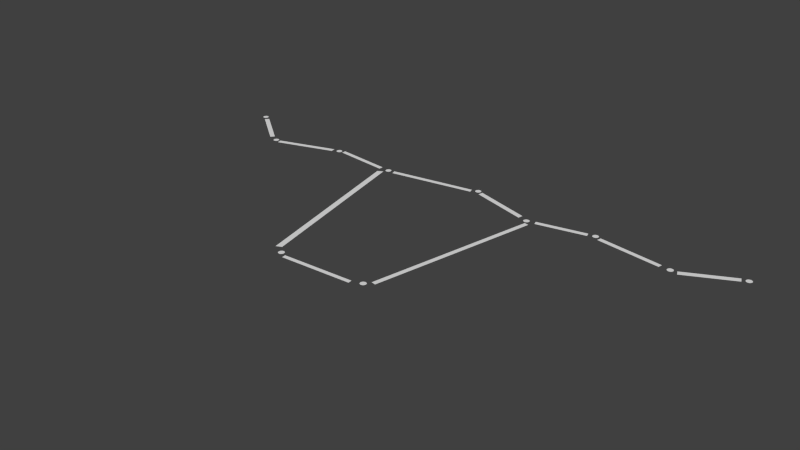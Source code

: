 # Source: ox_skull_constellation.blend  (saved by Blender 2.74.0; exported with 4.5.12 LTS)
import bpy
from mathutils import Matrix  # noqa: F401  (used for matrix-valued properties, if any)

bpy.ops.wm.read_factory_settings(use_empty=True)
scene = bpy.context.scene
scene.name = 'Scene'

# ---- collections
col_collection_5 = bpy.data.collections.new('Collection 5'); scene.collection.children.link(col_collection_5)

# ---- materials (node trees are filled in below, after node groups)
mat_line = bpy.data.materials.new('Line')
mat_line.alpha_threshold = 0.0
mat_line.use_transparent_shadow = False
mat_line.roughness = 0.5
mat_star = bpy.data.materials.new('Star')
mat_star.alpha_threshold = 0.0
mat_star.use_transparent_shadow = False
mat_star.roughness = 0.5

# ---- material node trees

# ---- world
world_world = bpy.data.worlds.new('World'); scene.world = world_world
world_world.color = (0.05088, 0.05088, 0.05088)
world_world.use_sun_shadow = False
world_world.sun_shadow_jitter_overblur = 0.0
world_world.cycles.sampling_method = 'MANUAL'
world_world.cycles.sample_map_resolution = 256

# ---- meshes
me_plane_001 = bpy.data.meshes.new('Plane.001')
me_plane_001.from_pydata([(-3.385, 1.287, 0.01099), (-3.846, 1.642, 0.01099), (-2.573, 1.459, 0.01099), (-3.243, 1.241, 0.01099), (-1.808, 1.429, 0.01099), (-2.436, 1.495, 0.01099), (-0.6816, 1.596, 0.01099), (-1.635, 1.429, 0.01099), (0.09438, 1.419, 0.01099), (-0.5497, 1.606, 0.01099), (0.8197, 1.515, 0.01099), (0.2719, 1.398, 0.01099), (1.692, 1.403, 0.01099), (0.9667, 1.505, 0.01099), (2.377, 1.647, 0.01099), (1.859, 1.388, 0.01099), (0.2009, 1.302, 0.01099), (-0.2049, -0.5949, 0.01099), (-0.3672, -0.6913, 0.01099), (-1.184, -0.7369, 0.01099), (-1.326, -0.6355, 0.01099), (-1.726, 1.348, 0.01099), (-3.42, 1.246, 0.01099), (-3.882, 1.601, 0.01099), (-2.563, 1.403, 0.01099), (-3.233, 1.185, 0.01099), (-1.808, 1.378, 0.01099), (-2.436, 1.444, 0.01099), (-0.6664, 1.545, 0.01099), (-1.62, 1.378, 0.01099), (0.08424, 1.363, 0.01099), (-0.5599, 1.55, 0.01099), (0.8349, 1.464, 0.01099), (0.2871, 1.348, 0.01099), (1.682, 1.353, 0.01099), (0.9566, 1.454, 0.01099), (2.402, 1.591, 0.01099), (1.885, 1.332, 0.01099), (0.2516, 1.292, 0.01099), (-0.1541, -0.6051, 0.01099), (-0.3621, -0.7369, 0.01099), (-1.179, -0.7826, 0.01099), (-1.387, -0.6659, 0.01099), (-1.787, 1.317, 0.01099)], [], [(0, 1, 23, 22), (2, 3, 25, 24), (4, 5, 27, 26), (6, 7, 29, 28), (8, 9, 31, 30), (10, 11, 33, 32), (12, 13, 35, 34), (14, 15, 37, 36), (16, 17, 39, 38), (18, 19, 41, 40), (20, 21, 43, 42)])
me_plane_001.materials.append(mat_line)
me_plane_001.use_remesh_preserve_volume = False
me_plane_001.use_remesh_preserve_attributes = False
me_plane_001.use_mirror_vertex_groups = False
me_plane_001.update()
me_plane = bpy.data.meshes.new('Plane')
me_plane.from_pydata([(-2.509, 1.509, 7.626e-05), (-1.715, 1.456, 7.623e-05), (-1.732, 1.452, 7.623e-05), (-1.744, 1.439, 7.623e-05), (-1.749, 1.422, 7.623e-05), (-1.744, 1.405, 7.623e-05), (-1.732, 1.392, 7.623e-05), (-1.715, 1.388, 7.623e-05), (-1.698, 1.392, 7.623e-05), (-1.685, 1.405, 7.623e-05), (-1.681, 1.422, 7.623e-05), (-1.685, 1.439, 7.623e-05), (-1.698, 1.452, 7.623e-05), (-2.526, 1.504, 7.626e-05), (-2.538, 1.492, 7.626e-05), (-2.543, 1.475, 7.626e-05), (-2.538, 1.458, 7.626e-05), (-2.526, 1.445, 7.626e-05), (-2.509, 1.441, 7.626e-05), (-2.492, 1.445, 7.626e-05), (-2.479, 1.458, 7.626e-05), (-2.475, 1.475, 7.626e-05), (-2.479, 1.492, 7.626e-05), (-2.492, 1.504, 7.626e-05), (-3.317, 1.278, 7.635e-05), (-3.334, 1.273, 7.635e-05), (-3.346, 1.261, 7.635e-05), (-3.351, 1.244, 7.635e-05), (-3.346, 1.227, 7.635e-05), (-3.334, 1.214, 7.635e-05), (-3.317, 1.21, 7.635e-05), (-3.3, 1.214, 7.635e-05), (-3.287, 1.227, 7.635e-05), (-3.283, 1.244, 7.635e-05), (-3.287, 1.261, 7.635e-05), (-3.3, 1.273, 7.635e-05), (-3.948, 1.717, 7.635e-05), (-3.965, 1.713, 7.635e-05), (-3.977, 1.7, 7.635e-05), (-3.982, 1.683, 7.635e-05), (-3.977, 1.666, 7.635e-05), (-3.965, 1.654, 7.635e-05), (-3.948, 1.649, 7.635e-05), (-3.93, 1.654, 7.635e-05), (-3.918, 1.666, 7.635e-05), (-3.913, 1.683, 7.635e-05), (-3.918, 1.7, 7.635e-05), (-3.93, 1.713, 7.635e-05), (-0.6194, 1.661, 7.634e-05), (-0.6364, 1.657, 7.634e-05), (-0.6489, 1.644, 7.634e-05), (-0.6535, 1.627, 7.634e-05), (-0.6489, 1.61, 7.634e-05), (-0.6364, 1.598, 7.634e-05), (-0.6194, 1.593, 7.634e-05), (-0.6024, 1.598, 7.634e-05), (-0.5899, 1.61, 7.634e-05), (-0.5853, 1.627, 7.634e-05), (-0.5899, 1.644, 7.634e-05), (-0.6024, 1.657, 7.634e-05), (0.1757, 1.406, 7.642e-05), (0.1587, 1.402, 7.642e-05), (0.1462, 1.389, 7.642e-05), (0.1416, 1.372, 7.642e-05), (0.1462, 1.355, 7.642e-05), (0.1587, 1.343, 7.642e-05), (0.1757, 1.338, 7.642e-05), (0.1928, 1.343, 7.642e-05), (0.2052, 1.355, 7.642e-05), (0.2098, 1.372, 7.642e-05), (0.2052, 1.389, 7.642e-05), (0.1928, 1.402, 7.642e-05), (0.8951, 1.563, 7.652e-05), (0.8781, 1.558, 7.652e-05), (0.8656, 1.546, 7.652e-05), (0.861, 1.529, 7.652e-05), (0.8656, 1.512, 7.652e-05), (0.8781, 1.499, 7.652e-05), (0.8951, 1.495, 7.652e-05), (0.9121, 1.499, 7.652e-05), (0.9246, 1.512, 7.652e-05), (0.9292, 1.529, 7.652e-05), (0.9246, 1.546, 7.652e-05), (0.9121, 1.558, 7.652e-05), (1.787, 1.421, 7.652e-05), (1.77, 1.417, 7.652e-05), (1.758, 1.404, 7.652e-05), (1.753, 1.387, 7.652e-05), (1.758, 1.37, 7.652e-05), (1.77, 1.358, 7.652e-05), (1.787, 1.353, 7.652e-05), (1.804, 1.358, 7.652e-05), (1.817, 1.37, 7.652e-05), (1.821, 1.387, 7.652e-05), (1.817, 1.404, 7.652e-05), (1.804, 1.417, 7.652e-05), (2.447, 1.697, 7.652e-05), (2.43, 1.692, 7.652e-05), (2.418, 1.68, 7.652e-05), (2.413, 1.663, 7.652e-05), (2.418, 1.646, 7.652e-05), (2.43, 1.633, 7.652e-05), (2.447, 1.629, 7.652e-05), (2.464, 1.633, 7.652e-05), (2.477, 1.646, 7.652e-05), (2.481, 1.663, 7.652e-05), (2.477, 1.68, 7.652e-05), (2.464, 1.692, 7.652e-05), (-1.267, -0.6706, 7.699e-05), (-1.284, -0.6751, 7.699e-05), (-1.297, -0.6876, 7.699e-05), (-1.301, -0.7046, 7.699e-05), (-1.297, -0.7217, 7.699e-05), (-1.284, -0.7342, 7.699e-05), (-1.267, -0.7387, 7.699e-05), (-1.25, -0.7342, 7.699e-05), (-1.238, -0.7217, 7.699e-05), (-1.233, -0.7046, 7.699e-05), (-1.238, -0.6876, 7.699e-05), (-1.25, -0.6751, 7.699e-05), (-0.2627, -0.6129, 7.689e-05), (-0.2798, -0.6175, 7.689e-05), (-0.2923, -0.63, 7.689e-05), (-0.2968, -0.647, 7.689e-05), (-0.2923, -0.664, 7.689e-05), (-0.2798, -0.6765, 7.689e-05), (-0.2627, -0.6811, 7.689e-05), (-0.2457, -0.6765, 7.689e-05), (-0.2332, -0.664, 7.689e-05), (-0.2287, -0.647, 7.689e-05), (-0.2332, -0.63, 7.689e-05), (-0.2457, -0.6175, 7.689e-05)], [], [(2, 3, 4, 5, 6, 7, 8, 9, 10, 11, 12, 1), (13, 14, 15, 16, 17, 18, 19, 20, 21, 22, 23, 0), (25, 26, 27, 28, 29, 30, 31, 32, 33, 34, 35, 24), (37, 38, 39, 40, 41, 42, 43, 44, 45, 46, 47, 36), (49, 50, 51, 52, 53, 54, 55, 56, 57, 58, 59, 48), (61, 62, 63, 64, 65, 66, 67, 68, 69, 70, 71, 60), (73, 74, 75, 76, 77, 78, 79, 80, 81, 82, 83, 72), (85, 86, 87, 88, 89, 90, 91, 92, 93, 94, 95, 84), (97, 98, 99, 100, 101, 102, 103, 104, 105, 106, 107, 96), (109, 110, 111, 112, 113, 114, 115, 116, 117, 118, 119, 108), (121, 122, 123, 124, 125, 126, 127, 128, 129, 130, 131, 120)])
me_plane.materials.append(mat_star)
me_plane.use_remesh_preserve_volume = False
me_plane.use_remesh_preserve_attributes = False
me_plane.use_mirror_vertex_groups = False
me_plane.update()

# ---- objects
ob_lines = bpy.data.objects.new('Lines', me_plane_001)
ob_stars = bpy.data.objects.new('Stars', me_plane)

# ---- transforms, parenting, visibility, modifiers, constraints
ob_lines.location = (0.863, -1.479, 0.0)
ob_lines.lineart.crease_threshold = 0.0
ob_stars.location = (0.863, -1.479, 0.0)
ob_stars.lineart.crease_threshold = 0.0

# ---- collection membership
col_collection_5.objects.link(ob_lines)
col_collection_5.objects.link(ob_stars)

# ---- scene / render settings (as saved in the file)
scene.frame_start = 1; scene.frame_end = 250; scene.frame_set(1)
scene.render.engine = 'BLENDER_EEVEE_NEXT'
scene.render.resolution_percentage = 50
scene.render.dither_intensity = 0.0
scene.cycles.use_denoising = False
scene.cycles.samples = 10
scene.cycles.sampling_pattern = 'TABULATED_SOBOL'
scene.cycles.light_sampling_threshold = 0.0
scene.cycles.use_adaptive_sampling = False
scene.cycles.use_light_tree = False
scene.cycles.blur_glossy = 0.0
scene.cycles.pixel_filter_type = 'GAUSSIAN'
scene.cycles.sample_clamp_indirect = 0.0
scene.view_settings.view_transform = 'Standard'
bpy.context.view_layer.update()

# ---- added for rendering (the .blend has no active camera and no usable light): camera, sun
cam_auto = bpy.data.cameras.new('AutoCamera')
cam_auto.lens = 50.0
cam_auto.sensor_width = 36.0
cam_auto.clip_end = 1000.0
ob_auto_camera = bpy.data.objects.new('AutoCamera', cam_auto)
scene.collection.objects.link(ob_auto_camera)
ob_auto_camera.location = (6.524, -8.70564, 5.13451)
ob_auto_camera.rotation_euler = (1.09748, -7.21219e-08, 0.694738)
scene.camera = ob_auto_camera
light_auto_sun = bpy.data.lights.new('AutoSun', 'SUN')
light_auto_sun.energy = 3.0
light_auto_sun.angle = 0.0523599
ob_auto_sun = bpy.data.objects.new('AutoSun', light_auto_sun)
scene.collection.objects.link(ob_auto_sun)
ob_auto_sun.rotation_euler = (0.872665, 0.174533, 0.523599)
bpy.context.view_layer.update()
